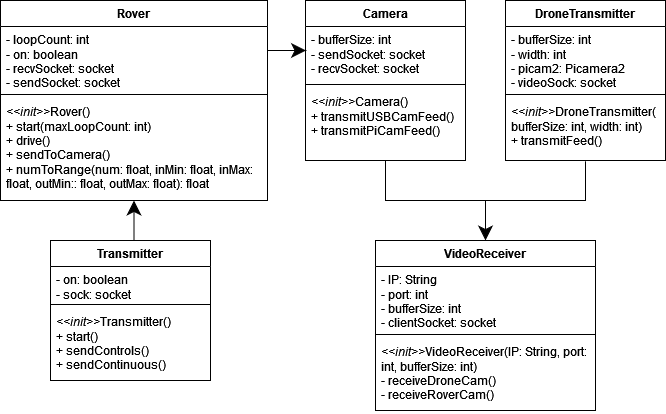

The diagram above was exported from draw.io. Its source (the exported page's mxGraphModel, read from the mxfile embedded in the PNG):
<mxGraphModel dx="1050" dy="529" grid="1" gridSize="10" guides="1" tooltips="1" connect="1" arrows="1" fold="1" page="1" pageScale="1" pageWidth="850" pageHeight="1100" background="#ffffff" math="0" shadow="0">
  <root>
    <mxCell id="0" />
    <mxCell id="1" parent="0" />
    <mxCell id="LcZtYIjoOmHR92XhLgBk-1" value="Rover" style="swimlane;fontStyle=1;align=center;verticalAlign=top;childLayout=stackLayout;horizontal=1;startSize=26;horizontalStack=0;resizeParent=1;resizeParentMax=0;resizeLast=0;collapsible=1;marginBottom=0;whiteSpace=wrap;html=1;" parent="1" vertex="1">
      <mxGeometry x="93" y="280" width="267" height="200" as="geometry" />
    </mxCell>
    <mxCell id="LcZtYIjoOmHR92XhLgBk-2" value="&lt;div&gt;- loopCount: int&lt;/div&gt;&lt;div&gt;- on: boolean&lt;br&gt;&lt;/div&gt;&lt;div&gt;- recvSocket: socket&lt;/div&gt;&lt;div&gt;- sendSocket: socket&lt;br&gt;&lt;/div&gt;" style="text;strokeColor=none;fillColor=none;align=left;verticalAlign=top;spacingLeft=4;spacingRight=4;overflow=hidden;rotatable=0;points=[[0,0.5],[1,0.5]];portConstraint=eastwest;whiteSpace=wrap;html=1;" parent="LcZtYIjoOmHR92XhLgBk-1" vertex="1">
      <mxGeometry y="26" width="267" height="64" as="geometry" />
    </mxCell>
    <mxCell id="LcZtYIjoOmHR92XhLgBk-3" value="" style="line;strokeWidth=1;fillColor=none;align=left;verticalAlign=middle;spacingTop=-1;spacingLeft=3;spacingRight=3;rotatable=0;labelPosition=right;points=[];portConstraint=eastwest;strokeColor=inherit;" parent="LcZtYIjoOmHR92XhLgBk-1" vertex="1">
      <mxGeometry y="90" width="267" height="8" as="geometry" />
    </mxCell>
    <mxCell id="LcZtYIjoOmHR92XhLgBk-4" value="&lt;div&gt;&lt;i&gt;&amp;lt;&amp;lt;init&amp;gt;&amp;gt;&lt;/i&gt;Rover()&lt;/div&gt;&lt;div&gt;+ start(maxLoopCount: int)&lt;/div&gt;&lt;div&gt;+ drive()&lt;/div&gt;&lt;div&gt;+ sendToCamera()&lt;br&gt;&lt;/div&gt;&lt;div&gt;+ numToRange(num: float, inMin: float, inMax: float, outMin:: float, outMax: float): float&lt;br&gt;&lt;/div&gt;" style="text;strokeColor=none;fillColor=none;align=left;verticalAlign=top;spacingLeft=4;spacingRight=4;overflow=hidden;rotatable=0;points=[[0,0.5],[1,0.5]];portConstraint=eastwest;whiteSpace=wrap;html=1;" parent="LcZtYIjoOmHR92XhLgBk-1" vertex="1">
      <mxGeometry y="98" width="267" height="102" as="geometry" />
    </mxCell>
    <mxCell id="LcZtYIjoOmHR92XhLgBk-5" value="Camera" style="swimlane;fontStyle=1;align=center;verticalAlign=top;childLayout=stackLayout;horizontal=1;startSize=26;horizontalStack=0;resizeParent=1;resizeParentMax=0;resizeLast=0;collapsible=1;marginBottom=0;whiteSpace=wrap;html=1;" parent="1" vertex="1">
      <mxGeometry x="398" y="280" width="160" height="160" as="geometry" />
    </mxCell>
    <mxCell id="LcZtYIjoOmHR92XhLgBk-6" value="&lt;div&gt;- bufferSize: int&lt;/div&gt;&lt;div&gt;- sendSocket: socket&lt;/div&gt;&lt;div&gt;- recvSocket: socket&lt;/div&gt;&lt;div&gt;&lt;br&gt;&lt;/div&gt;" style="text;strokeColor=none;fillColor=none;align=left;verticalAlign=top;spacingLeft=4;spacingRight=4;overflow=hidden;rotatable=0;points=[[0,0.5],[1,0.5]];portConstraint=eastwest;whiteSpace=wrap;html=1;" parent="LcZtYIjoOmHR92XhLgBk-5" vertex="1">
      <mxGeometry y="26" width="160" height="54" as="geometry" />
    </mxCell>
    <mxCell id="LcZtYIjoOmHR92XhLgBk-7" value="" style="line;strokeWidth=1;fillColor=none;align=left;verticalAlign=middle;spacingTop=-1;spacingLeft=3;spacingRight=3;rotatable=0;labelPosition=right;points=[];portConstraint=eastwest;strokeColor=inherit;" parent="LcZtYIjoOmHR92XhLgBk-5" vertex="1">
      <mxGeometry y="80" width="160" height="8" as="geometry" />
    </mxCell>
    <mxCell id="LcZtYIjoOmHR92XhLgBk-8" value="&lt;div&gt;&lt;i&gt;&amp;lt;&amp;lt;init&amp;gt;&amp;gt;&lt;/i&gt;Camera()&lt;/div&gt;&lt;div&gt;+ transmitUSBCamFeed()&lt;/div&gt;&lt;div&gt;+ transmitPiCamFeed()&lt;br&gt;&lt;/div&gt;" style="text;strokeColor=none;fillColor=none;align=left;verticalAlign=top;spacingLeft=4;spacingRight=4;overflow=hidden;rotatable=0;points=[[0,0.5],[1,0.5]];portConstraint=eastwest;whiteSpace=wrap;html=1;" parent="LcZtYIjoOmHR92XhLgBk-5" vertex="1">
      <mxGeometry y="88" width="160" height="72" as="geometry" />
    </mxCell>
    <mxCell id="LcZtYIjoOmHR92XhLgBk-9" value="Transmitter" style="swimlane;fontStyle=1;align=center;verticalAlign=top;childLayout=stackLayout;horizontal=1;startSize=26;horizontalStack=0;resizeParent=1;resizeParentMax=0;resizeLast=0;collapsible=1;marginBottom=0;whiteSpace=wrap;html=1;" parent="1" vertex="1">
      <mxGeometry x="143" y="520" width="160" height="140" as="geometry" />
    </mxCell>
    <mxCell id="LcZtYIjoOmHR92XhLgBk-10" value="&lt;div&gt;- on: boolean&lt;/div&gt;&lt;div&gt;- sock: socket&lt;br&gt;&lt;/div&gt;" style="text;strokeColor=none;fillColor=none;align=left;verticalAlign=top;spacingLeft=4;spacingRight=4;overflow=hidden;rotatable=0;points=[[0,0.5],[1,0.5]];portConstraint=eastwest;whiteSpace=wrap;html=1;" parent="LcZtYIjoOmHR92XhLgBk-9" vertex="1">
      <mxGeometry y="26" width="160" height="34" as="geometry" />
    </mxCell>
    <mxCell id="LcZtYIjoOmHR92XhLgBk-11" value="" style="line;strokeWidth=1;fillColor=none;align=left;verticalAlign=middle;spacingTop=-1;spacingLeft=3;spacingRight=3;rotatable=0;labelPosition=right;points=[];portConstraint=eastwest;strokeColor=inherit;" parent="LcZtYIjoOmHR92XhLgBk-9" vertex="1">
      <mxGeometry y="60" width="160" height="8" as="geometry" />
    </mxCell>
    <mxCell id="LcZtYIjoOmHR92XhLgBk-12" value="&lt;div&gt;&lt;i&gt;&amp;lt;&amp;lt;init&amp;gt;&amp;gt;&lt;/i&gt;Transmitter()&lt;/div&gt;&lt;div&gt;+ start()&lt;/div&gt;&lt;div&gt;+ sendControls()&lt;/div&gt;&lt;div&gt;+ sendContinuous()&lt;br&gt;&lt;/div&gt;" style="text;strokeColor=none;fillColor=none;align=left;verticalAlign=top;spacingLeft=4;spacingRight=4;overflow=hidden;rotatable=0;points=[[0,0.5],[1,0.5]];portConstraint=eastwest;whiteSpace=wrap;html=1;" parent="LcZtYIjoOmHR92XhLgBk-9" vertex="1">
      <mxGeometry y="68" width="160" height="72" as="geometry" />
    </mxCell>
    <mxCell id="LcZtYIjoOmHR92XhLgBk-13" value="DroneTransmitter" style="swimlane;fontStyle=1;align=center;verticalAlign=top;childLayout=stackLayout;horizontal=1;startSize=26;horizontalStack=0;resizeParent=1;resizeParentMax=0;resizeLast=0;collapsible=1;marginBottom=0;whiteSpace=wrap;html=1;" parent="1" vertex="1">
      <mxGeometry x="598" y="280" width="160" height="160" as="geometry" />
    </mxCell>
    <mxCell id="LcZtYIjoOmHR92XhLgBk-14" value="&lt;div&gt;- bufferSize: int&lt;/div&gt;&lt;div&gt;- width: int&lt;/div&gt;&lt;div&gt;- picam2: Picamera2&lt;/div&gt;&lt;div&gt;- videoSock: socket&lt;br&gt;&lt;/div&gt;" style="text;strokeColor=none;fillColor=none;align=left;verticalAlign=top;spacingLeft=4;spacingRight=4;overflow=hidden;rotatable=0;points=[[0,0.5],[1,0.5]];portConstraint=eastwest;whiteSpace=wrap;html=1;" parent="LcZtYIjoOmHR92XhLgBk-13" vertex="1">
      <mxGeometry y="26" width="160" height="64" as="geometry" />
    </mxCell>
    <mxCell id="LcZtYIjoOmHR92XhLgBk-15" value="" style="line;strokeWidth=1;fillColor=none;align=left;verticalAlign=middle;spacingTop=-1;spacingLeft=3;spacingRight=3;rotatable=0;labelPosition=right;points=[];portConstraint=eastwest;strokeColor=inherit;" parent="LcZtYIjoOmHR92XhLgBk-13" vertex="1">
      <mxGeometry y="90" width="160" height="8" as="geometry" />
    </mxCell>
    <mxCell id="LcZtYIjoOmHR92XhLgBk-16" value="&lt;div&gt;&lt;i&gt;&amp;lt;&amp;lt;init&amp;gt;&amp;gt;&lt;/i&gt;DroneTransmitter( bufferSize: int, width: int)&lt;/div&gt;&lt;div&gt;+ transmitFeed()&lt;br&gt;&lt;/div&gt;" style="text;strokeColor=none;fillColor=none;align=left;verticalAlign=top;spacingLeft=4;spacingRight=4;overflow=hidden;rotatable=0;points=[[0,0.5],[1,0.5]];portConstraint=eastwest;whiteSpace=wrap;html=1;" parent="LcZtYIjoOmHR92XhLgBk-13" vertex="1">
      <mxGeometry y="98" width="160" height="62" as="geometry" />
    </mxCell>
    <mxCell id="LcZtYIjoOmHR92XhLgBk-32" style="edgeStyle=orthogonalEdgeStyle;rounded=0;orthogonalLoop=1;jettySize=auto;html=1;exitX=0.5;exitY=0;exitDx=0;exitDy=0;startArrow=classic;startFill=1;endArrow=none;endFill=0;startSize=12;" parent="1" source="LcZtYIjoOmHR92XhLgBk-17" edge="1">
      <mxGeometry relative="1" as="geometry">
        <mxPoint x="578" y="480" as="targetPoint" />
      </mxGeometry>
    </mxCell>
    <mxCell id="LcZtYIjoOmHR92XhLgBk-17" value="VideoReceiver" style="swimlane;fontStyle=1;align=center;verticalAlign=top;childLayout=stackLayout;horizontal=1;startSize=26;horizontalStack=0;resizeParent=1;resizeParentMax=0;resizeLast=0;collapsible=1;marginBottom=0;whiteSpace=wrap;html=1;" parent="1" vertex="1">
      <mxGeometry x="468" y="520" width="220" height="170" as="geometry" />
    </mxCell>
    <mxCell id="LcZtYIjoOmHR92XhLgBk-18" value="&lt;div&gt;- IP: String&lt;/div&gt;&lt;div&gt;- port: int&lt;/div&gt;&lt;div&gt;- bufferSize: int&lt;br&gt;&lt;/div&gt;&lt;div&gt;- clientSocket: socket&lt;br&gt;&lt;/div&gt;" style="text;strokeColor=none;fillColor=none;align=left;verticalAlign=top;spacingLeft=4;spacingRight=4;overflow=hidden;rotatable=0;points=[[0,0.5],[1,0.5]];portConstraint=eastwest;whiteSpace=wrap;html=1;" parent="LcZtYIjoOmHR92XhLgBk-17" vertex="1">
      <mxGeometry y="26" width="220" height="64" as="geometry" />
    </mxCell>
    <mxCell id="LcZtYIjoOmHR92XhLgBk-19" value="" style="line;strokeWidth=1;fillColor=none;align=left;verticalAlign=middle;spacingTop=-1;spacingLeft=3;spacingRight=3;rotatable=0;labelPosition=right;points=[];portConstraint=eastwest;strokeColor=inherit;" parent="LcZtYIjoOmHR92XhLgBk-17" vertex="1">
      <mxGeometry y="90" width="220" height="8" as="geometry" />
    </mxCell>
    <mxCell id="LcZtYIjoOmHR92XhLgBk-20" value="&lt;div&gt;&lt;i&gt;&amp;lt;&amp;lt;init&amp;gt;&amp;gt;&lt;/i&gt;VideoReceiver(IP: String, port: int, bufferSize: int)&lt;/div&gt;&lt;div&gt;- receiveDroneCam()&lt;br&gt;&lt;/div&gt;&lt;div&gt;- receiveRoverCam()&lt;br&gt;&lt;/div&gt;" style="text;strokeColor=none;fillColor=none;align=left;verticalAlign=top;spacingLeft=4;spacingRight=4;overflow=hidden;rotatable=0;points=[[0,0.5],[1,0.5]];portConstraint=eastwest;whiteSpace=wrap;html=1;" parent="LcZtYIjoOmHR92XhLgBk-17" vertex="1">
      <mxGeometry y="98" width="220" height="72" as="geometry" />
    </mxCell>
    <mxCell id="LcZtYIjoOmHR92XhLgBk-26" style="edgeStyle=orthogonalEdgeStyle;rounded=0;orthogonalLoop=1;jettySize=auto;html=1;exitX=0.5;exitY=0;exitDx=0;exitDy=0;entryX=0.5;entryY=1;entryDx=0;entryDy=0;entryPerimeter=0;endSize=12;" parent="1" source="LcZtYIjoOmHR92XhLgBk-9" target="LcZtYIjoOmHR92XhLgBk-4" edge="1">
      <mxGeometry relative="1" as="geometry" />
    </mxCell>
    <mxCell id="LcZtYIjoOmHR92XhLgBk-29" style="edgeStyle=orthogonalEdgeStyle;rounded=0;orthogonalLoop=1;jettySize=auto;html=1;exitX=1;exitY=0.25;exitDx=0;exitDy=0;entryX=0.003;entryY=0.443;entryDx=0;entryDy=0;entryPerimeter=0;endSize=12;" parent="1" source="LcZtYIjoOmHR92XhLgBk-1" target="LcZtYIjoOmHR92XhLgBk-6" edge="1">
      <mxGeometry relative="1" as="geometry" />
    </mxCell>
    <mxCell id="LcZtYIjoOmHR92XhLgBk-30" style="edgeStyle=orthogonalEdgeStyle;rounded=0;orthogonalLoop=1;jettySize=auto;html=1;exitX=0.5;exitY=1;exitDx=0;exitDy=0;entryX=0.5;entryY=1.013;entryDx=0;entryDy=0;entryPerimeter=0;endArrow=none;endFill=0;" parent="1" source="LcZtYIjoOmHR92XhLgBk-5" target="LcZtYIjoOmHR92XhLgBk-16" edge="1">
      <mxGeometry relative="1" as="geometry">
        <Array as="points">
          <mxPoint x="478" y="480" />
          <mxPoint x="678" y="480" />
        </Array>
      </mxGeometry>
    </mxCell>
  </root>
</mxGraphModel>